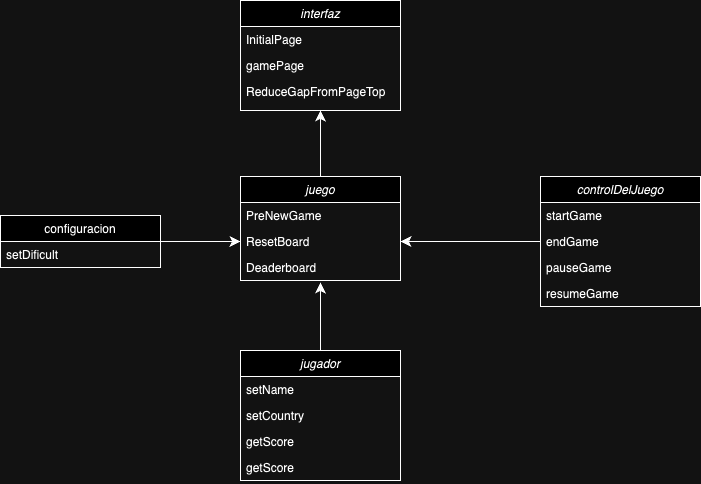

The diagram above was exported from draw.io. Its source (the exported page's mxGraphModel, read from the mxfile embedded in the PNG):
<mxGraphModel dx="1556" dy="501" grid="1" gridSize="10" guides="1" tooltips="1" connect="1" arrows="1" fold="1" page="1" pageScale="1" pageWidth="827" pageHeight="1169" math="0" shadow="0">
  <root>
    <mxCell id="WIyWlLk6GJQsqaUBKTNV-0" />
    <mxCell id="WIyWlLk6GJQsqaUBKTNV-1" parent="WIyWlLk6GJQsqaUBKTNV-0" />
    <mxCell id="zkfFHV4jXpPFQw0GAbJ--0" value="jugador" style="swimlane;fontStyle=2;align=center;verticalAlign=top;childLayout=stackLayout;horizontal=1;startSize=26;horizontalStack=0;resizeParent=1;resizeLast=0;collapsible=1;marginBottom=0;rounded=0;shadow=0;strokeWidth=1;" parent="WIyWlLk6GJQsqaUBKTNV-1" vertex="1">
      <mxGeometry x="190" y="460" width="160" height="130" as="geometry">
        <mxRectangle x="230" y="140" width="160" height="26" as="alternateBounds" />
      </mxGeometry>
    </mxCell>
    <mxCell id="zkfFHV4jXpPFQw0GAbJ--1" value="setName" style="text;align=left;verticalAlign=top;spacingLeft=4;spacingRight=4;overflow=hidden;rotatable=0;points=[[0,0.5],[1,0.5]];portConstraint=eastwest;" parent="zkfFHV4jXpPFQw0GAbJ--0" vertex="1">
      <mxGeometry y="26" width="160" height="26" as="geometry" />
    </mxCell>
    <mxCell id="zkfFHV4jXpPFQw0GAbJ--2" value="setCountry" style="text;align=left;verticalAlign=top;spacingLeft=4;spacingRight=4;overflow=hidden;rotatable=0;points=[[0,0.5],[1,0.5]];portConstraint=eastwest;rounded=0;shadow=0;html=0;" parent="zkfFHV4jXpPFQw0GAbJ--0" vertex="1">
      <mxGeometry y="52" width="160" height="26" as="geometry" />
    </mxCell>
    <mxCell id="zkfFHV4jXpPFQw0GAbJ--3" value="getScore" style="text;align=left;verticalAlign=top;spacingLeft=4;spacingRight=4;overflow=hidden;rotatable=0;points=[[0,0.5],[1,0.5]];portConstraint=eastwest;rounded=0;shadow=0;html=0;" parent="zkfFHV4jXpPFQw0GAbJ--0" vertex="1">
      <mxGeometry y="78" width="160" height="26" as="geometry" />
    </mxCell>
    <mxCell id="oEpsasxCBEXnnjlpAfEM-0" value="getScore" style="text;align=left;verticalAlign=top;spacingLeft=4;spacingRight=4;overflow=hidden;rotatable=0;points=[[0,0.5],[1,0.5]];portConstraint=eastwest;rounded=0;shadow=0;html=0;" vertex="1" parent="zkfFHV4jXpPFQw0GAbJ--0">
      <mxGeometry y="104" width="160" height="26" as="geometry" />
    </mxCell>
    <mxCell id="oEpsasxCBEXnnjlpAfEM-19" style="edgeStyle=none;curved=1;rounded=0;orthogonalLoop=1;jettySize=auto;html=1;entryX=0;entryY=0.5;entryDx=0;entryDy=0;fontSize=12;startSize=8;endSize=8;" edge="1" parent="WIyWlLk6GJQsqaUBKTNV-1" source="zkfFHV4jXpPFQw0GAbJ--17" target="oEpsasxCBEXnnjlpAfEM-13">
      <mxGeometry relative="1" as="geometry" />
    </mxCell>
    <mxCell id="zkfFHV4jXpPFQw0GAbJ--17" value="configuracion" style="swimlane;fontStyle=0;align=center;verticalAlign=top;childLayout=stackLayout;horizontal=1;startSize=26;horizontalStack=0;resizeParent=1;resizeLast=0;collapsible=1;marginBottom=0;rounded=0;shadow=0;strokeWidth=1;" parent="WIyWlLk6GJQsqaUBKTNV-1" vertex="1">
      <mxGeometry x="-50" y="325" width="160" height="52" as="geometry">
        <mxRectangle x="550" y="140" width="160" height="26" as="alternateBounds" />
      </mxGeometry>
    </mxCell>
    <mxCell id="zkfFHV4jXpPFQw0GAbJ--18" value="setDificult" style="text;align=left;verticalAlign=top;spacingLeft=4;spacingRight=4;overflow=hidden;rotatable=0;points=[[0,0.5],[1,0.5]];portConstraint=eastwest;" parent="zkfFHV4jXpPFQw0GAbJ--17" vertex="1">
      <mxGeometry y="26" width="160" height="26" as="geometry" />
    </mxCell>
    <mxCell id="oEpsasxCBEXnnjlpAfEM-20" style="edgeStyle=none;curved=1;rounded=0;orthogonalLoop=1;jettySize=auto;html=1;entryX=1;entryY=0.5;entryDx=0;entryDy=0;fontSize=12;startSize=8;endSize=8;" edge="1" parent="WIyWlLk6GJQsqaUBKTNV-1" source="oEpsasxCBEXnnjlpAfEM-1" target="oEpsasxCBEXnnjlpAfEM-13">
      <mxGeometry relative="1" as="geometry" />
    </mxCell>
    <mxCell id="oEpsasxCBEXnnjlpAfEM-1" value="controlDelJuego" style="swimlane;fontStyle=2;align=center;verticalAlign=top;childLayout=stackLayout;horizontal=1;startSize=26;horizontalStack=0;resizeParent=1;resizeLast=0;collapsible=1;marginBottom=0;rounded=0;shadow=0;strokeWidth=1;" vertex="1" parent="WIyWlLk6GJQsqaUBKTNV-1">
      <mxGeometry x="490" y="286" width="160" height="130" as="geometry">
        <mxRectangle x="230" y="140" width="160" height="26" as="alternateBounds" />
      </mxGeometry>
    </mxCell>
    <mxCell id="oEpsasxCBEXnnjlpAfEM-2" value="startGame" style="text;align=left;verticalAlign=top;spacingLeft=4;spacingRight=4;overflow=hidden;rotatable=0;points=[[0,0.5],[1,0.5]];portConstraint=eastwest;" vertex="1" parent="oEpsasxCBEXnnjlpAfEM-1">
      <mxGeometry y="26" width="160" height="26" as="geometry" />
    </mxCell>
    <mxCell id="oEpsasxCBEXnnjlpAfEM-3" value="endGame" style="text;align=left;verticalAlign=top;spacingLeft=4;spacingRight=4;overflow=hidden;rotatable=0;points=[[0,0.5],[1,0.5]];portConstraint=eastwest;rounded=0;shadow=0;html=0;" vertex="1" parent="oEpsasxCBEXnnjlpAfEM-1">
      <mxGeometry y="52" width="160" height="26" as="geometry" />
    </mxCell>
    <mxCell id="oEpsasxCBEXnnjlpAfEM-4" value="pauseGame" style="text;align=left;verticalAlign=top;spacingLeft=4;spacingRight=4;overflow=hidden;rotatable=0;points=[[0,0.5],[1,0.5]];portConstraint=eastwest;rounded=0;shadow=0;html=0;" vertex="1" parent="oEpsasxCBEXnnjlpAfEM-1">
      <mxGeometry y="78" width="160" height="26" as="geometry" />
    </mxCell>
    <mxCell id="oEpsasxCBEXnnjlpAfEM-5" value="resumeGame" style="text;align=left;verticalAlign=top;spacingLeft=4;spacingRight=4;overflow=hidden;rotatable=0;points=[[0,0.5],[1,0.5]];portConstraint=eastwest;rounded=0;shadow=0;html=0;" vertex="1" parent="oEpsasxCBEXnnjlpAfEM-1">
      <mxGeometry y="104" width="160" height="26" as="geometry" />
    </mxCell>
    <mxCell id="oEpsasxCBEXnnjlpAfEM-6" value="interfaz" style="swimlane;fontStyle=2;align=center;verticalAlign=top;childLayout=stackLayout;horizontal=1;startSize=26;horizontalStack=0;resizeParent=1;resizeLast=0;collapsible=1;marginBottom=0;rounded=0;shadow=0;strokeWidth=1;" vertex="1" parent="WIyWlLk6GJQsqaUBKTNV-1">
      <mxGeometry x="190" y="110" width="160" height="110" as="geometry">
        <mxRectangle x="230" y="140" width="160" height="26" as="alternateBounds" />
      </mxGeometry>
    </mxCell>
    <mxCell id="oEpsasxCBEXnnjlpAfEM-7" value="InitialPage" style="text;align=left;verticalAlign=top;spacingLeft=4;spacingRight=4;overflow=hidden;rotatable=0;points=[[0,0.5],[1,0.5]];portConstraint=eastwest;" vertex="1" parent="oEpsasxCBEXnnjlpAfEM-6">
      <mxGeometry y="26" width="160" height="26" as="geometry" />
    </mxCell>
    <mxCell id="oEpsasxCBEXnnjlpAfEM-8" value="gamePage" style="text;align=left;verticalAlign=top;spacingLeft=4;spacingRight=4;overflow=hidden;rotatable=0;points=[[0,0.5],[1,0.5]];portConstraint=eastwest;rounded=0;shadow=0;html=0;" vertex="1" parent="oEpsasxCBEXnnjlpAfEM-6">
      <mxGeometry y="52" width="160" height="26" as="geometry" />
    </mxCell>
    <mxCell id="oEpsasxCBEXnnjlpAfEM-9" value="ReduceGapFromPageTop" style="text;align=left;verticalAlign=top;spacingLeft=4;spacingRight=4;overflow=hidden;rotatable=0;points=[[0,0.5],[1,0.5]];portConstraint=eastwest;rounded=0;shadow=0;html=0;" vertex="1" parent="oEpsasxCBEXnnjlpAfEM-6">
      <mxGeometry y="78" width="160" height="26" as="geometry" />
    </mxCell>
    <mxCell id="oEpsasxCBEXnnjlpAfEM-16" style="edgeStyle=none;curved=1;rounded=0;orthogonalLoop=1;jettySize=auto;html=1;exitX=0.5;exitY=0;exitDx=0;exitDy=0;entryX=0.5;entryY=1;entryDx=0;entryDy=0;fontSize=12;startSize=8;endSize=8;" edge="1" parent="WIyWlLk6GJQsqaUBKTNV-1" source="oEpsasxCBEXnnjlpAfEM-11" target="oEpsasxCBEXnnjlpAfEM-6">
      <mxGeometry relative="1" as="geometry" />
    </mxCell>
    <mxCell id="oEpsasxCBEXnnjlpAfEM-11" value="juego" style="swimlane;fontStyle=2;align=center;verticalAlign=top;childLayout=stackLayout;horizontal=1;startSize=26;horizontalStack=0;resizeParent=1;resizeLast=0;collapsible=1;marginBottom=0;rounded=0;shadow=0;strokeWidth=1;" vertex="1" parent="WIyWlLk6GJQsqaUBKTNV-1">
      <mxGeometry x="190" y="286" width="160" height="104" as="geometry">
        <mxRectangle x="230" y="140" width="160" height="26" as="alternateBounds" />
      </mxGeometry>
    </mxCell>
    <mxCell id="oEpsasxCBEXnnjlpAfEM-12" value="PreNewGame" style="text;align=left;verticalAlign=top;spacingLeft=4;spacingRight=4;overflow=hidden;rotatable=0;points=[[0,0.5],[1,0.5]];portConstraint=eastwest;" vertex="1" parent="oEpsasxCBEXnnjlpAfEM-11">
      <mxGeometry y="26" width="160" height="26" as="geometry" />
    </mxCell>
    <mxCell id="oEpsasxCBEXnnjlpAfEM-13" value="ResetBoard" style="text;align=left;verticalAlign=top;spacingLeft=4;spacingRight=4;overflow=hidden;rotatable=0;points=[[0,0.5],[1,0.5]];portConstraint=eastwest;rounded=0;shadow=0;html=0;" vertex="1" parent="oEpsasxCBEXnnjlpAfEM-11">
      <mxGeometry y="52" width="160" height="26" as="geometry" />
    </mxCell>
    <mxCell id="oEpsasxCBEXnnjlpAfEM-14" value="Deaderboard" style="text;align=left;verticalAlign=top;spacingLeft=4;spacingRight=4;overflow=hidden;rotatable=0;points=[[0,0.5],[1,0.5]];portConstraint=eastwest;rounded=0;shadow=0;html=0;" vertex="1" parent="oEpsasxCBEXnnjlpAfEM-11">
      <mxGeometry y="78" width="160" height="26" as="geometry" />
    </mxCell>
    <mxCell id="oEpsasxCBEXnnjlpAfEM-17" style="edgeStyle=none;curved=1;rounded=0;orthogonalLoop=1;jettySize=auto;html=1;entryX=0.5;entryY=1.077;entryDx=0;entryDy=0;entryPerimeter=0;fontSize=12;startSize=8;endSize=8;" edge="1" parent="WIyWlLk6GJQsqaUBKTNV-1" source="zkfFHV4jXpPFQw0GAbJ--0" target="oEpsasxCBEXnnjlpAfEM-14">
      <mxGeometry relative="1" as="geometry" />
    </mxCell>
  </root>
</mxGraphModel>